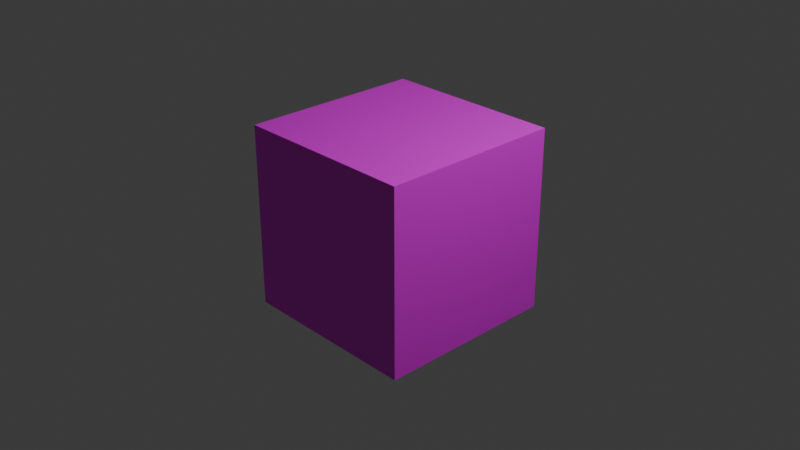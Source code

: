 # Source: example_device.blend  (saved by Blender 4.1.24; exported with 4.5.12 LTS)
import bpy
from mathutils import Matrix  # noqa: F401  (used for matrix-valued properties, if any)

bpy.ops.wm.read_factory_settings(use_empty=True)
scene = bpy.context.scene
scene.name = 'Scene'

# ---- collections
col_collection = bpy.data.collections.new('Collection'); scene.collection.children.link(col_collection)

# ---- images (referenced by path relative to the original .blend; pixels are not part of the script)
import os
ASSET_DIR = os.environ.get("B2B_ASSET_DIR", "")  # directory of the original .blend (textures are referenced by path, not embedded)
HERE = os.path.dirname(os.path.abspath(__file__))  # packed textures are extracted next to this script under _unpacked/

def load_image(name, relpath, width, height, colorspace="sRGB"):
    """Load a texture the original file referenced (path relative to the .blend, or extracted next to this script)."""
    p = next((c for c in (os.path.join(HERE, relpath), os.path.join(ASSET_DIR, relpath)) if relpath and os.path.exists(c)), "")
    if p:
        img = bpy.data.images.load(p, check_existing=True)
        img.name = name
    else:  # same state as the original file: an image datablock whose file is absent (Cycles renders it pink)
        img = bpy.data.images.new(name, width, height)
        img.source = "FILE"
        img.filepath = "//" + (relpath or name)
    img.colorspace_settings.name = colorspace
    return img
img_tile_uv_png = load_image('tile_uv.png', 'tile_uv.png', 1024, 1024, 'sRGB')

# ---- materials (node trees are filled in below, after node groups)
mat_material = bpy.data.materials.new('Material')
mat_material.alpha_threshold = 0.0
mat_material.use_transparent_shadow = False
mat_material.roughness = 0.5
mat_material.line_color = (0.0, 0.0, 0.0, 1.0)

# ---- material node trees
mat_material.use_nodes = True; mat_material.node_tree.nodes.clear()
_N = mat_material.node_tree.nodes; _L = mat_material.node_tree.links
n0 = _N.new('ShaderNodeOutputMaterial'); n0.name = 'Material Output'; n0.location = (248, 263)
n1 = _N.new('ShaderNodeBsdfPrincipled'); n1.name = 'Principled BSDF'; n1.location = (-42, 263)
n1.inputs[3].default_value = 1.45
n2 = _N.new('ShaderNodeTexImage'); n2.name = 'Image Texture'; n2.location = (-582, 224)
n2.image = img_tile_uv_png
_L.new(n1.outputs[0], n0.inputs[0])
_L.new(n2.outputs[0], n1.inputs[0])
n0.is_active_output = True

# ---- world
world_world = bpy.data.worlds.new('World'); scene.world = world_world
world_world.use_nodes = True; world_world.node_tree.nodes.clear()
_N = world_world.node_tree.nodes; _L = world_world.node_tree.links
n0 = _N.new('ShaderNodeOutputWorld'); n0.name = 'World Output'; n0.location = (300, 300)
n1 = _N.new('ShaderNodeBackground'); n1.name = 'Background'; n1.location = (10, 300)
n1.inputs[0].default_value = (0.05088, 0.05088, 0.05088, 1.0)
_L.new(n1.outputs[0], n0.inputs[0])
n0.is_active_output = True
world_world.color = (0.05088, 0.05088, 0.05088)
world_world.use_sun_shadow = False
world_world.sun_shadow_jitter_overblur = 0.0

# ---- cameras
cam_camera = bpy.data.cameras.new('Camera')
cam_camera.clip_end = 100.0
cam_camera.ortho_scale = 7.314

# ---- lights
light_light = bpy.data.lights.new('Light', 'POINT')
light_light.transmission_factor = 0.0
light_light.energy = 1000.0
light_light.shadow_soft_size = 0.1
light_light.shadow_maximum_resolution = 0.006
light_light.use_absolute_resolution = True

# ---- meshes
me_cube = bpy.data.meshes.new('Cube')
me_cube.from_pydata([(1.0, 1.0, 1.0), (1.0, 1.0, -1.0), (1.0, -1.0, 1.0), (1.0, -1.0, -1.0), (-1.0, 1.0, 1.0), (-1.0, 1.0, -1.0), (-1.0, -1.0, 1.0), (-1.0, -1.0, -1.0)], [], [(0, 4, 6, 2), (3, 2, 6, 7), (7, 6, 4, 5), (5, 1, 3, 7), (1, 0, 2, 3), (5, 4, 0, 1)])
_uv = me_cube.uv_layers.new(name='UVMap')
_uv.uv.foreach_set('vector', [0.6335, 0.6783, 0.3546, 0.6777, 0.3601, 0.4008, 0.638, 0.3961, 0.6364, 0.1213, 0.638, 0.3961, 0.3601, 0.4008, 0.3523, 0.1244, 0.1023, 0.3744, 0.3601, 0.4008, 0.3546, 0.6777, 0.104, 0.7094, 0.354, -0.04062, 0.6384, -0.03755, 0.6364, 0.1213, 0.3523, 0.1244, 0.8884, 0.7125, 0.6335, 0.6783, 0.638, 0.3961, 0.8864, 0.3713, 0.354, 0.9594, 0.3546, 0.6777, 0.6335, 0.6783, 0.6384, 0.9625])
me_cube.materials.append(mat_material)
me_cube.use_mirror_vertex_groups = False
me_cube.update()

# ---- objects
ob_cube = bpy.data.objects.new('Cube', me_cube)
ob_light = bpy.data.objects.new('Light', light_light)
ob_camera = bpy.data.objects.new('Camera', cam_camera)

# ---- transforms, parenting, visibility, modifiers, constraints
ob_cube.location = (0.0, 0.0, 0.0)
ob_cube.lock_rotations_4d = False
ob_cube.empty_display_type = 'ARROWS'
ob_cube.lineart.crease_threshold = 0.0
ob_light.location = (4.076, 1.005, 5.904)
ob_light.rotation_euler = (0.6503, 0.05522, 1.866)
ob_light.lock_rotations_4d = False
ob_light.empty_display_type = 'ARROWS'
ob_light.color = (0.0, 0.0, 0.0, 0.0)
ob_light.lineart.crease_threshold = 0.0
ob_camera.location = (7.359, -6.926, 4.958)
ob_camera.rotation_euler = (1.109, 0.0, 0.8149)
ob_camera.lock_rotations_4d = False
ob_camera.empty_display_type = 'ARROWS'
ob_camera.color = (0.0, 0.0, 0.0, 0.0)
ob_camera.display_type = 'WIRE'
ob_camera.lineart.crease_threshold = 0.0

# ---- collection membership
col_collection.objects.link(ob_cube)
col_collection.objects.link(ob_light)
col_collection.objects.link(ob_camera)

# ---- scene / render settings (as saved in the file)
scene.camera = ob_camera
scene.frame_start = 1; scene.frame_end = 250; scene.frame_set(68)
scene.render.engine = 'BLENDER_EEVEE_NEXT'
scene.cycles.sampling_pattern = 'TABULATED_SOBOL'
scene.eevee.ray_tracing_options.trace_max_roughness = 0.0
bpy.context.view_layer.update()
